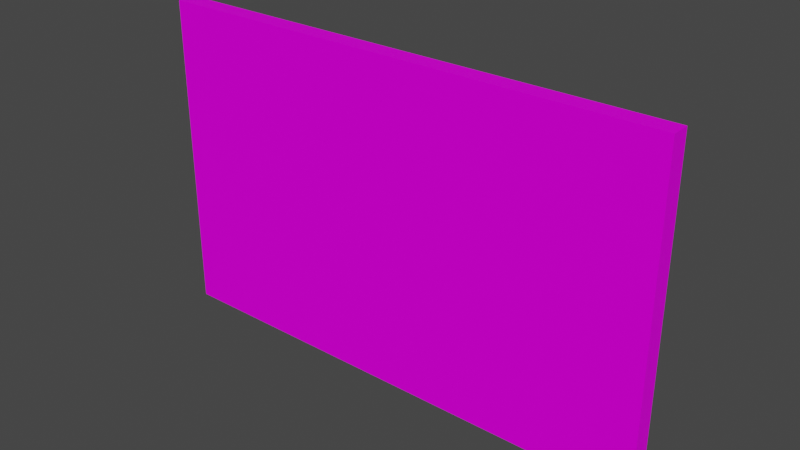 # Source: Television01a.blend  (saved by Blender 3.6.11; exported with 4.5.12 LTS)
import bpy
from mathutils import Matrix  # noqa: F401  (used for matrix-valued properties, if any)

bpy.ops.wm.read_factory_settings(use_empty=True)
scene = bpy.context.scene
scene.name = 'Scene'

# ---- collections
col_collection = bpy.data.collections.new('Collection'); scene.collection.children.link(col_collection)

# ---- images (referenced by path relative to the original .blend; pixels are not part of the script)
import os
ASSET_DIR = os.environ.get("B2B_ASSET_DIR", "")  # directory of the original .blend (textures are referenced by path, not embedded)
HERE = os.path.dirname(os.path.abspath(__file__))  # packed textures are extracted next to this script under _unpacked/

def load_image(name, relpath, width, height, colorspace="sRGB"):
    """Load a texture the original file referenced (path relative to the .blend, or extracted next to this script)."""
    p = next((c for c in (os.path.join(HERE, relpath), os.path.join(ASSET_DIR, relpath)) if relpath and os.path.exists(c)), "")
    if p:
        img = bpy.data.images.load(p, check_existing=True)
        img.name = name
    else:  # same state as the original file: an image datablock whose file is absent (Cycles renders it pink)
        img = bpy.data.images.new(name, width, height)
        img.source = "FILE"
        img.filepath = "//" + (relpath or name)
    img.colorspace_settings.name = colorspace
    return img
img_television01_a_png = load_image('Television01_a.png', 'Television01_a.png', 1024, 1024, 'sRGB')

# ---- materials (node trees are filled in below, after node groups)
mat_material = bpy.data.materials.new('Material')
mat_material.alpha_threshold = 0.0
mat_material.use_transparent_shadow = False
mat_material.roughness = 0.5
mat_material.line_color = (0.0, 0.0, 0.0, 1.0)

# ---- material node trees
mat_material.use_nodes = True; mat_material.node_tree.nodes.clear()
_N = mat_material.node_tree.nodes; _L = mat_material.node_tree.links
n0 = _N.new('ShaderNodeOutputMaterial'); n0.name = 'Material Output'; n0.location = (300, 300)
n1 = _N.new('ShaderNodeBsdfPrincipled'); n1.name = 'Principled BSDF'; n1.location = (10, 300)
n1.distribution = 'GGX'
n1.subsurface_method = 'RANDOM_WALK_SKIN'
n1.inputs[3].default_value = 1.45
n1.inputs[13].default_value = 0.05
n1.inputs[27].default_value = (0.0, 0.0, 0.0, 1.0)
n1.inputs[28].default_value = 1.0
n2 = _N.new('ShaderNodeTexImage'); n2.name = 'Image Texture'; n2.location = (-280, 280)
n2.image = img_television01_a_png
n2.interpolation = 'Closest'
_L.new(n1.outputs[0], n0.inputs[0])
_L.new(n2.outputs[0], n1.inputs[0])
n0.is_active_output = True

# ---- world
world_world = bpy.data.worlds.new('World'); scene.world = world_world
world_world.use_nodes = True; world_world.node_tree.nodes.clear()
_N = world_world.node_tree.nodes; _L = world_world.node_tree.links
n0 = _N.new('ShaderNodeOutputWorld'); n0.name = 'World Output'; n0.location = (300, 300)
n1 = _N.new('ShaderNodeBackground'); n1.name = 'Background'; n1.location = (10, 300)
n1.inputs[0].default_value = (0.05088, 0.05088, 0.05088, 1.0)
_L.new(n1.outputs[0], n0.inputs[0])
n0.is_active_output = True
world_world.color = (0.05088, 0.05088, 0.05088)
world_world.use_sun_shadow = False
world_world.sun_shadow_jitter_overblur = 0.0

# ---- meshes
me_cube = bpy.data.meshes.new('Cube')
me_cube.from_pydata([(1.0, 0.005, 1.25), (1.0, 0.005, 0.0), (1.0, -0.0675, 1.25), (1.0, -0.0675, 0.0), (-1.0, 0.005, 1.25), (-1.0, 0.005, 0.0), (-1.0, -0.0675, 1.25), (-1.0, -0.0675, 0.0), (0.821, 0.005, 1.093), (0.821, 0.005, 0.07998), (-0.821, 0.005, 1.093), (-0.821, 0.005, 0.07998), (0.693, 0.06425, 0.9996), (0.693, 0.06425, 0.1547), (-0.693, 0.06425, 0.9996), (-0.693, 0.06425, 0.1547)], [], [(0, 4, 6, 2), (3, 2, 6, 7), (7, 6, 4, 5), (5, 1, 3, 7), (1, 0, 2, 3), (5, 4, 0, 1), (11, 9, 8, 10), (15, 14, 12, 13), (10, 8, 12, 14), (8, 9, 13, 12), (11, 10, 14, 15), (9, 11, 15, 13)])
_uv = me_cube.uv_layers.new(name='UVMap')
_uv.uv.foreach_set('vector', [0.0, 0.5312, 0.9412, 0.5312, 0.9412, 0.5063, 0.0, 0.5063, 0.9412, 0.5, 0.9412, 1.0, 0.0, 1.0, 0.0, 0.5, 0.9338, 0.5, 0.9338, 1.0, 0.9044, 1.0, 0.9044, 0.5, 0.9412, 1.0, 0.0, 1.0, 0.0, 0.975, 0.9412, 0.975, 0.0, 0.5, 0.0, 1.0, 0.02941, 1.0, 0.02941, 0.5, 0.9265, 0.0, 0.9265, 0.5, 0.0, 0.5, 0.0, 0.0, 0.375, 0.25, 0.375, 0.5, 0.625, 0.5, 0.625, 0.25, 0.7647, 0.075, 0.7647, 0.425, 0.1691, 0.425, 0.1691, 0.075, 0.8162, 0.4688, 0.1103, 0.4688, 0.1691, 0.425, 0.7647, 0.425, 0.1103, 0.4688, 0.1103, 0.03125, 0.1691, 0.075, 0.1691, 0.425, 0.8162, 0.03125, 0.8162, 0.4688, 0.7647, 0.425, 0.7647, 0.075, 0.1103, 0.03125, 0.8162, 0.03125, 0.7647, 0.075, 0.1691, 0.075])
me_cube.materials.append(mat_material)
me_cube.use_mirror_vertex_groups = False
me_cube.update()

# ---- objects
ob_television01a = bpy.data.objects.new('Television01a', me_cube)

# ---- transforms, parenting, visibility, modifiers, constraints
ob_television01a.location = (0.0, 0.0, 0.0)
ob_television01a.lock_rotations_4d = False
ob_television01a.empty_display_type = 'ARROWS'
ob_television01a.lineart.crease_threshold = 0.0

# ---- collection membership
col_collection.objects.link(ob_television01a)

# ---- scene / render settings (as saved in the file)
scene.frame_start = 1; scene.frame_end = 250; scene.frame_set(1)
scene.render.engine = 'BLENDER_EEVEE_NEXT'
scene.cycles.sampling_pattern = 'TABULATED_SOBOL'
scene.view_settings.view_transform = 'Filmic'
bpy.context.view_layer.update()

# ---- added for rendering (the .blend has no active camera and no usable light): camera, sun
cam_auto = bpy.data.cameras.new('AutoCamera')
cam_auto.lens = 50.0
cam_auto.sensor_width = 36.0
cam_auto.clip_end = 1000.0
ob_auto_camera = bpy.data.objects.new('AutoCamera', cam_auto)
scene.collection.objects.link(ob_auto_camera)
ob_auto_camera.location = (2.18554, -2.62427, 2.37343)
ob_auto_camera.rotation_euler = (1.09748, -7.21219e-08, 0.694738)
scene.camera = ob_auto_camera
light_auto_sun = bpy.data.lights.new('AutoSun', 'SUN')
light_auto_sun.energy = 3.0
light_auto_sun.angle = 0.0523599
ob_auto_sun = bpy.data.objects.new('AutoSun', light_auto_sun)
scene.collection.objects.link(ob_auto_sun)
ob_auto_sun.rotation_euler = (0.872665, 0.174533, 0.523599)
bpy.context.view_layer.update()

